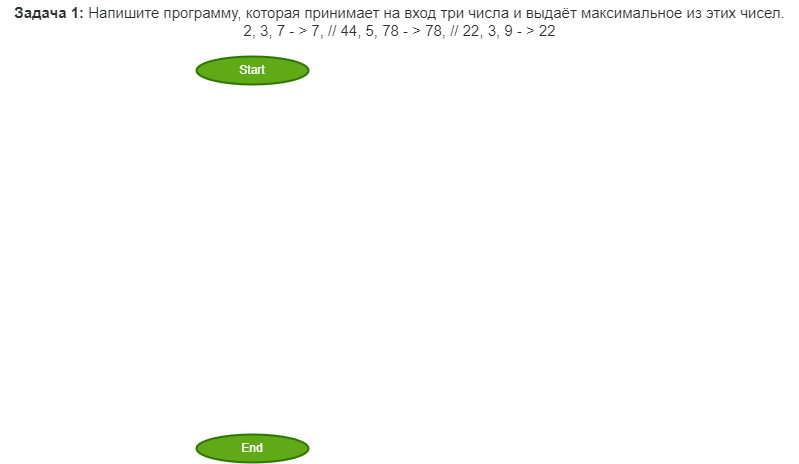

The diagram above was exported from draw.io. Its source (the exported page's mxGraphModel, read from the mxfile embedded in the PNG):
<mxGraphModel dx="798" dy="712" grid="1" gridSize="14" guides="1" tooltips="1" connect="1" arrows="1" fold="1" page="1" pageScale="1" pageWidth="827" pageHeight="1169" background="none" math="0" shadow="0">
  <root>
    <mxCell id="0" />
    <mxCell id="1" parent="0" />
    <mxCell id="2" value="&lt;p style=&quot;box-sizing: border-box ; margin: 0px ; color: rgb(44 , 45 , 48) ; font-family: &amp;#34;roboto&amp;#34; , &amp;#34;san francisco&amp;#34; , &amp;#34;helvetica neue&amp;#34; , &amp;#34;helvetica&amp;#34; , &amp;#34;arial&amp;#34; ; font-size: 15px ; background-color: rgb(255 , 255 , 255)&quot;&gt;&lt;span style=&quot;box-sizing: border-box ; font-weight: 700&quot;&gt;Задача 1:&lt;/span&gt;&amp;nbsp;Напишите программу, которая принимает на вход три числа и выдаёт максимальное из этих чисел.&lt;/p&gt;&lt;p style=&quot;box-sizing: border-box ; margin: 0px ; color: rgb(44 , 45 , 48) ; font-family: &amp;#34;roboto&amp;#34; , &amp;#34;san francisco&amp;#34; , &amp;#34;helvetica neue&amp;#34; , &amp;#34;helvetica&amp;#34; , &amp;#34;arial&amp;#34; ; font-size: 15px ; background-color: rgb(255 , 255 , 255)&quot;&gt;2, 3, 7 - &amp;gt; 7, // 44, 5, 78 - &amp;gt; 78, // 22, 3, 9 - &amp;gt; 22&lt;/p&gt;" style="text;html=1;resizable=0;autosize=1;align=center;verticalAlign=middle;points=[];fillColor=none;strokeColor=none;rounded=0;" vertex="1" parent="1">
      <mxGeometry width="798" height="42" as="geometry" />
    </mxCell>
    <mxCell id="3" value="Start" style="strokeWidth=2;html=1;shape=mxgraph.flowchart.start_1;whiteSpace=wrap;fillColor=#60a917;strokeColor=#2D7600;fontColor=#ffffff;" vertex="1" parent="1">
      <mxGeometry x="196" y="56" width="112" height="28" as="geometry" />
    </mxCell>
    <mxCell id="4" value="End" style="strokeWidth=2;html=1;shape=mxgraph.flowchart.start_1;whiteSpace=wrap;fillColor=#60a917;strokeColor=#2D7600;fontColor=#ffffff;fontStyle=0" vertex="1" parent="1">
      <mxGeometry x="196" y="434" width="112" height="28" as="geometry" />
    </mxCell>
  </root>
</mxGraphModel>